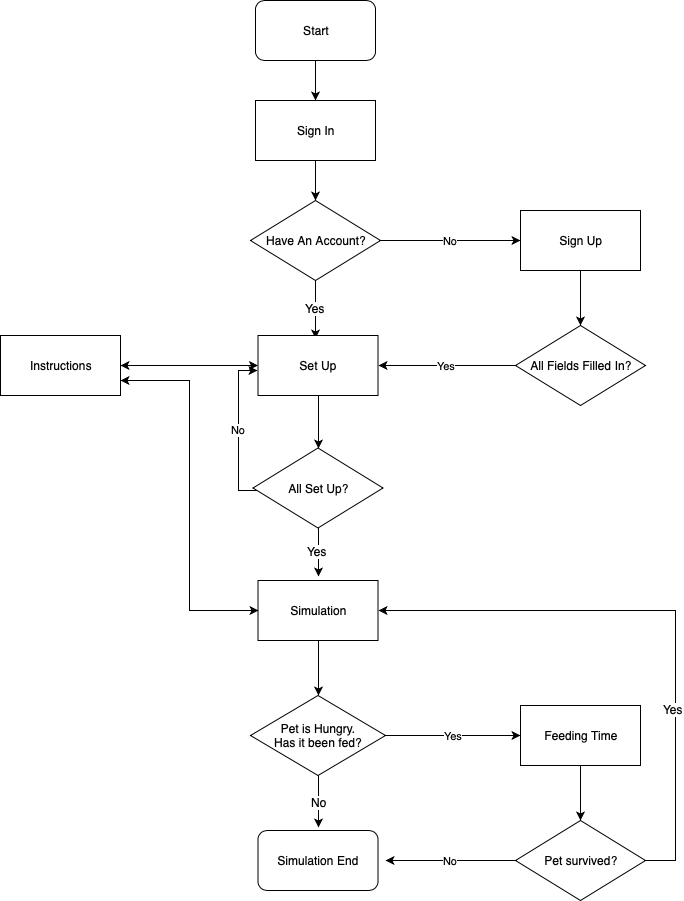

The diagram above was exported from draw.io. Its source (the exported page's mxGraphModel, read from the mxfile embedded in the PNG):
<mxGraphModel dx="830" dy="639" grid="1" gridSize="10" guides="1" tooltips="1" connect="1" arrows="1" fold="1" page="1" pageScale="1" pageWidth="850" pageHeight="1100" math="0" shadow="0">
  <root>
    <mxCell id="0" />
    <mxCell id="1" parent="0" />
    <mxCell id="3flADqtK5tbWkY-Lc2R--48" style="edgeStyle=orthogonalEdgeStyle;rounded=0;orthogonalLoop=1;jettySize=auto;html=1;entryX=0.5;entryY=0;entryDx=0;entryDy=0;" edge="1" parent="1" source="3flADqtK5tbWkY-Lc2R--1" target="3flADqtK5tbWkY-Lc2R--3">
      <mxGeometry relative="1" as="geometry" />
    </mxCell>
    <mxCell id="3flADqtK5tbWkY-Lc2R--1" value="Start" style="rounded=1;whiteSpace=wrap;html=1;" vertex="1" parent="1">
      <mxGeometry x="280" y="20" width="120" height="60" as="geometry" />
    </mxCell>
    <mxCell id="3flADqtK5tbWkY-Lc2R--35" value="No" style="edgeStyle=orthogonalEdgeStyle;rounded=0;orthogonalLoop=1;jettySize=auto;html=1;entryX=0;entryY=0.5;entryDx=0;entryDy=0;" edge="1" parent="1" source="3flADqtK5tbWkY-Lc2R--2" target="3flADqtK5tbWkY-Lc2R--4">
      <mxGeometry relative="1" as="geometry" />
    </mxCell>
    <mxCell id="3flADqtK5tbWkY-Lc2R--36" style="edgeStyle=orthogonalEdgeStyle;rounded=0;orthogonalLoop=1;jettySize=auto;html=1;" edge="1" parent="1" source="3flADqtK5tbWkY-Lc2R--2">
      <mxGeometry relative="1" as="geometry">
        <mxPoint x="340" y="358" as="targetPoint" />
      </mxGeometry>
    </mxCell>
    <mxCell id="3flADqtK5tbWkY-Lc2R--37" value="Yes" style="text;html=1;align=center;verticalAlign=middle;resizable=0;points=[];;labelBackgroundColor=#ffffff;" vertex="1" connectable="0" parent="3flADqtK5tbWkY-Lc2R--36">
      <mxGeometry x="-0.069" y="-1" relative="1" as="geometry">
        <mxPoint as="offset" />
      </mxGeometry>
    </mxCell>
    <mxCell id="3flADqtK5tbWkY-Lc2R--2" value="Have An Account?" style="rhombus;whiteSpace=wrap;html=1;" vertex="1" parent="1">
      <mxGeometry x="275" y="220" width="130" height="80" as="geometry" />
    </mxCell>
    <mxCell id="3flADqtK5tbWkY-Lc2R--47" style="edgeStyle=orthogonalEdgeStyle;rounded=0;orthogonalLoop=1;jettySize=auto;html=1;entryX=0.5;entryY=0;entryDx=0;entryDy=0;" edge="1" parent="1" source="3flADqtK5tbWkY-Lc2R--3" target="3flADqtK5tbWkY-Lc2R--2">
      <mxGeometry relative="1" as="geometry" />
    </mxCell>
    <mxCell id="3flADqtK5tbWkY-Lc2R--3" value="Sign In" style="rounded=0;whiteSpace=wrap;html=1;" vertex="1" parent="1">
      <mxGeometry x="280" y="120" width="120" height="60" as="geometry" />
    </mxCell>
    <mxCell id="3flADqtK5tbWkY-Lc2R--34" style="edgeStyle=orthogonalEdgeStyle;rounded=0;orthogonalLoop=1;jettySize=auto;html=1;entryX=0.5;entryY=0;entryDx=0;entryDy=0;" edge="1" parent="1" source="3flADqtK5tbWkY-Lc2R--4" target="3flADqtK5tbWkY-Lc2R--7">
      <mxGeometry relative="1" as="geometry" />
    </mxCell>
    <mxCell id="3flADqtK5tbWkY-Lc2R--4" value="Sign Up" style="rounded=0;whiteSpace=wrap;html=1;" vertex="1" parent="1">
      <mxGeometry x="545" y="230" width="120" height="60" as="geometry" />
    </mxCell>
    <mxCell id="3flADqtK5tbWkY-Lc2R--33" value="Yes" style="edgeStyle=orthogonalEdgeStyle;rounded=0;orthogonalLoop=1;jettySize=auto;html=1;entryX=1;entryY=0.5;entryDx=0;entryDy=0;" edge="1" parent="1" source="3flADqtK5tbWkY-Lc2R--7" target="3flADqtK5tbWkY-Lc2R--9">
      <mxGeometry relative="1" as="geometry" />
    </mxCell>
    <mxCell id="3flADqtK5tbWkY-Lc2R--7" value="All Fields Filled In?" style="rhombus;whiteSpace=wrap;html=1;" vertex="1" parent="1">
      <mxGeometry x="540" y="345" width="130" height="80" as="geometry" />
    </mxCell>
    <mxCell id="3flADqtK5tbWkY-Lc2R--38" style="edgeStyle=orthogonalEdgeStyle;rounded=0;orthogonalLoop=1;jettySize=auto;html=1;entryX=0.5;entryY=0;entryDx=0;entryDy=0;" edge="1" parent="1" source="3flADqtK5tbWkY-Lc2R--9" target="3flADqtK5tbWkY-Lc2R--17">
      <mxGeometry relative="1" as="geometry" />
    </mxCell>
    <mxCell id="3flADqtK5tbWkY-Lc2R--9" value="Set Up" style="rounded=0;whiteSpace=wrap;html=1;" vertex="1" parent="1">
      <mxGeometry x="282.5" y="355" width="120" height="60" as="geometry" />
    </mxCell>
    <mxCell id="3flADqtK5tbWkY-Lc2R--18" style="edgeStyle=orthogonalEdgeStyle;rounded=0;orthogonalLoop=1;jettySize=auto;html=1;" edge="1" parent="1" source="3flADqtK5tbWkY-Lc2R--13">
      <mxGeometry relative="1" as="geometry">
        <mxPoint x="343" y="847" as="targetPoint" />
      </mxGeometry>
    </mxCell>
    <mxCell id="3flADqtK5tbWkY-Lc2R--19" value="No" style="text;html=1;align=center;verticalAlign=middle;resizable=0;points=[];;labelBackgroundColor=#ffffff;" vertex="1" connectable="0" parent="3flADqtK5tbWkY-Lc2R--18">
      <mxGeometry x="0.0268" relative="1" as="geometry">
        <mxPoint as="offset" />
      </mxGeometry>
    </mxCell>
    <mxCell id="3flADqtK5tbWkY-Lc2R--27" value="Yes" style="edgeStyle=orthogonalEdgeStyle;rounded=0;orthogonalLoop=1;jettySize=auto;html=1;entryX=0;entryY=0.5;entryDx=0;entryDy=0;" edge="1" parent="1" source="3flADqtK5tbWkY-Lc2R--13" target="3flADqtK5tbWkY-Lc2R--21">
      <mxGeometry relative="1" as="geometry" />
    </mxCell>
    <mxCell id="3flADqtK5tbWkY-Lc2R--13" value="Pet is Hungry.&lt;br&gt;Has it been fed?" style="rhombus;whiteSpace=wrap;html=1;" vertex="1" parent="1">
      <mxGeometry x="275" y="715" width="135" height="80" as="geometry" />
    </mxCell>
    <mxCell id="3flADqtK5tbWkY-Lc2R--15" value="Simulation End" style="rounded=1;whiteSpace=wrap;html=1;" vertex="1" parent="1">
      <mxGeometry x="282.5" y="850" width="120" height="60" as="geometry" />
    </mxCell>
    <mxCell id="3flADqtK5tbWkY-Lc2R--28" style="edgeStyle=orthogonalEdgeStyle;rounded=0;orthogonalLoop=1;jettySize=auto;html=1;entryX=0.5;entryY=0;entryDx=0;entryDy=0;" edge="1" parent="1" source="3flADqtK5tbWkY-Lc2R--16" target="3flADqtK5tbWkY-Lc2R--13">
      <mxGeometry relative="1" as="geometry" />
    </mxCell>
    <mxCell id="3flADqtK5tbWkY-Lc2R--45" style="edgeStyle=orthogonalEdgeStyle;rounded=0;orthogonalLoop=1;jettySize=auto;html=1;entryX=1;entryY=0.75;entryDx=0;entryDy=0;" edge="1" parent="1" source="3flADqtK5tbWkY-Lc2R--16" target="3flADqtK5tbWkY-Lc2R--39">
      <mxGeometry relative="1" as="geometry" />
    </mxCell>
    <mxCell id="3flADqtK5tbWkY-Lc2R--16" value="Simulation" style="rounded=0;whiteSpace=wrap;html=1;" vertex="1" parent="1">
      <mxGeometry x="282.5" y="600" width="120" height="60" as="geometry" />
    </mxCell>
    <mxCell id="3flADqtK5tbWkY-Lc2R--29" style="edgeStyle=orthogonalEdgeStyle;rounded=0;orthogonalLoop=1;jettySize=auto;html=1;" edge="1" parent="1" source="3flADqtK5tbWkY-Lc2R--17">
      <mxGeometry relative="1" as="geometry">
        <mxPoint x="343" y="596" as="targetPoint" />
      </mxGeometry>
    </mxCell>
    <mxCell id="3flADqtK5tbWkY-Lc2R--31" value="Yes" style="text;html=1;align=center;verticalAlign=middle;resizable=0;points=[];;labelBackgroundColor=#ffffff;" vertex="1" connectable="0" parent="3flADqtK5tbWkY-Lc2R--29">
      <mxGeometry x="0.0066" y="-3" relative="1" as="geometry">
        <mxPoint x="1" y="-2" as="offset" />
      </mxGeometry>
    </mxCell>
    <mxCell id="3flADqtK5tbWkY-Lc2R--32" value="No" style="edgeStyle=orthogonalEdgeStyle;rounded=0;orthogonalLoop=1;jettySize=auto;html=1;" edge="1" parent="1" source="3flADqtK5tbWkY-Lc2R--17">
      <mxGeometry relative="1" as="geometry">
        <mxPoint x="282" y="390" as="targetPoint" />
        <Array as="points">
          <mxPoint x="263" y="510" />
          <mxPoint x="263" y="390" />
        </Array>
      </mxGeometry>
    </mxCell>
    <mxCell id="3flADqtK5tbWkY-Lc2R--17" value="All Set Up?" style="rhombus;whiteSpace=wrap;html=1;" vertex="1" parent="1">
      <mxGeometry x="277.5" y="467.5" width="130" height="80" as="geometry" />
    </mxCell>
    <mxCell id="3flADqtK5tbWkY-Lc2R--26" style="edgeStyle=orthogonalEdgeStyle;rounded=0;orthogonalLoop=1;jettySize=auto;html=1;entryX=0.5;entryY=0;entryDx=0;entryDy=0;" edge="1" parent="1" source="3flADqtK5tbWkY-Lc2R--21" target="3flADqtK5tbWkY-Lc2R--22">
      <mxGeometry relative="1" as="geometry" />
    </mxCell>
    <mxCell id="3flADqtK5tbWkY-Lc2R--21" value="Feeding Time" style="rounded=0;whiteSpace=wrap;html=1;" vertex="1" parent="1">
      <mxGeometry x="545" y="725" width="120" height="60" as="geometry" />
    </mxCell>
    <mxCell id="3flADqtK5tbWkY-Lc2R--23" value="No" style="edgeStyle=orthogonalEdgeStyle;rounded=0;orthogonalLoop=1;jettySize=auto;html=1;" edge="1" parent="1" source="3flADqtK5tbWkY-Lc2R--22">
      <mxGeometry relative="1" as="geometry">
        <mxPoint x="410" y="880" as="targetPoint" />
      </mxGeometry>
    </mxCell>
    <mxCell id="3flADqtK5tbWkY-Lc2R--24" style="edgeStyle=orthogonalEdgeStyle;rounded=0;orthogonalLoop=1;jettySize=auto;html=1;entryX=1;entryY=0.5;entryDx=0;entryDy=0;" edge="1" parent="1" source="3flADqtK5tbWkY-Lc2R--22" target="3flADqtK5tbWkY-Lc2R--16">
      <mxGeometry relative="1" as="geometry">
        <Array as="points">
          <mxPoint x="700" y="880" />
          <mxPoint x="700" y="630" />
        </Array>
      </mxGeometry>
    </mxCell>
    <mxCell id="3flADqtK5tbWkY-Lc2R--25" value="Yes" style="text;html=1;align=center;verticalAlign=middle;resizable=0;points=[];;labelBackgroundColor=#ffffff;" vertex="1" connectable="0" parent="3flADqtK5tbWkY-Lc2R--24">
      <mxGeometry x="-0.3687" y="3" relative="1" as="geometry">
        <mxPoint as="offset" />
      </mxGeometry>
    </mxCell>
    <mxCell id="3flADqtK5tbWkY-Lc2R--22" value="Pet survived?" style="rhombus;whiteSpace=wrap;html=1;" vertex="1" parent="1">
      <mxGeometry x="540" y="840" width="130" height="80" as="geometry" />
    </mxCell>
    <mxCell id="3flADqtK5tbWkY-Lc2R--46" style="edgeStyle=orthogonalEdgeStyle;rounded=0;orthogonalLoop=1;jettySize=auto;html=1;exitX=1;exitY=0.75;exitDx=0;exitDy=0;entryX=0;entryY=0.5;entryDx=0;entryDy=0;" edge="1" parent="1" source="3flADqtK5tbWkY-Lc2R--39" target="3flADqtK5tbWkY-Lc2R--16">
      <mxGeometry relative="1" as="geometry" />
    </mxCell>
    <mxCell id="3flADqtK5tbWkY-Lc2R--39" value="Instructions" style="rounded=0;whiteSpace=wrap;html=1;" vertex="1" parent="1">
      <mxGeometry x="25" y="355" width="120" height="60" as="geometry" />
    </mxCell>
    <mxCell id="3flADqtK5tbWkY-Lc2R--42" value="" style="endArrow=classic;startArrow=classic;html=1;entryX=0;entryY=0.5;entryDx=0;entryDy=0;exitX=1;exitY=0.5;exitDx=0;exitDy=0;" edge="1" parent="1" source="3flADqtK5tbWkY-Lc2R--39" target="3flADqtK5tbWkY-Lc2R--9">
      <mxGeometry width="50" height="50" relative="1" as="geometry">
        <mxPoint x="80" y="990" as="sourcePoint" />
        <mxPoint x="130" y="940" as="targetPoint" />
      </mxGeometry>
    </mxCell>
  </root>
</mxGraphModel>